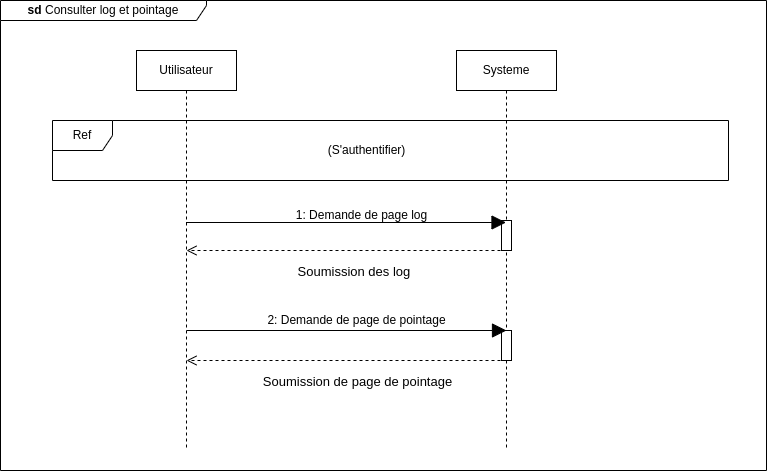

The diagram above was exported from draw.io. Its source (the exported page's mxGraphModel, read from the mxfile embedded in the PNG):
<mxGraphModel dx="1114" dy="580" grid="1" gridSize="10" guides="1" tooltips="1" connect="1" arrows="1" fold="1" page="1" pageScale="1" pageWidth="827" pageHeight="1169" math="0" shadow="0">
  <root>
    <mxCell id="0" />
    <mxCell id="1" parent="0" />
    <mxCell id="tdUoJGkRmZpEIa0cQcxA-1" value="&lt;b&gt;sd&lt;/b&gt;&amp;nbsp;Consulter log et pointage" style="shape=umlFrame;whiteSpace=wrap;html=1;pointerEvents=0;width=206;height=20;rounded=0;" vertex="1" parent="1">
      <mxGeometry x="24" y="110" width="766" height="470" as="geometry" />
    </mxCell>
    <mxCell id="tdUoJGkRmZpEIa0cQcxA-2" value="Utilisateur" style="shape=umlLifeline;perimeter=lifelinePerimeter;whiteSpace=wrap;html=1;container=1;dropTarget=0;collapsible=0;recursiveResize=0;outlineConnect=0;portConstraint=eastwest;newEdgeStyle={&quot;edgeStyle&quot;:&quot;elbowEdgeStyle&quot;,&quot;elbow&quot;:&quot;vertical&quot;,&quot;curved&quot;:0,&quot;rounded&quot;:0};rounded=0;" vertex="1" parent="1">
      <mxGeometry x="160" y="160" width="100" height="400" as="geometry" />
    </mxCell>
    <mxCell id="tdUoJGkRmZpEIa0cQcxA-3" value="Systeme" style="shape=umlLifeline;perimeter=lifelinePerimeter;whiteSpace=wrap;html=1;container=1;dropTarget=0;collapsible=0;recursiveResize=0;outlineConnect=0;portConstraint=eastwest;newEdgeStyle={&quot;edgeStyle&quot;:&quot;elbowEdgeStyle&quot;,&quot;elbow&quot;:&quot;vertical&quot;,&quot;curved&quot;:0,&quot;rounded&quot;:0};rounded=0;" vertex="1" parent="1">
      <mxGeometry x="480" y="160" width="100" height="400" as="geometry" />
    </mxCell>
    <mxCell id="tdUoJGkRmZpEIa0cQcxA-32" value="" style="html=1;points=[];perimeter=orthogonalPerimeter;outlineConnect=0;targetShapes=umlLifeline;portConstraint=eastwest;newEdgeStyle={&quot;edgeStyle&quot;:&quot;elbowEdgeStyle&quot;,&quot;elbow&quot;:&quot;vertical&quot;,&quot;curved&quot;:0,&quot;rounded&quot;:0};rounded=0;" vertex="1" parent="tdUoJGkRmZpEIa0cQcxA-3">
      <mxGeometry x="45" y="170" width="10" height="30" as="geometry" />
    </mxCell>
    <mxCell id="tdUoJGkRmZpEIa0cQcxA-33" value="" style="html=1;points=[];perimeter=orthogonalPerimeter;outlineConnect=0;targetShapes=umlLifeline;portConstraint=eastwest;newEdgeStyle={&quot;edgeStyle&quot;:&quot;elbowEdgeStyle&quot;,&quot;elbow&quot;:&quot;vertical&quot;,&quot;curved&quot;:0,&quot;rounded&quot;:0};rounded=0;" vertex="1" parent="tdUoJGkRmZpEIa0cQcxA-3">
      <mxGeometry x="45" y="280" width="10" height="30" as="geometry" />
    </mxCell>
    <mxCell id="tdUoJGkRmZpEIa0cQcxA-16" value="Ref" style="shape=umlFrame;whiteSpace=wrap;html=1;pointerEvents=0;" vertex="1" parent="1">
      <mxGeometry x="76" y="230" width="676" height="60" as="geometry" />
    </mxCell>
    <mxCell id="tdUoJGkRmZpEIa0cQcxA-23" value="(S'authentifier)" style="text;html=1;align=center;verticalAlign=middle;resizable=0;points=[];autosize=1;strokeColor=none;fillColor=none;" vertex="1" parent="1">
      <mxGeometry x="340" y="245" width="100" height="30" as="geometry" />
    </mxCell>
    <mxCell id="tdUoJGkRmZpEIa0cQcxA-24" value="" style="endArrow=block;endFill=1;endSize=12;html=1;rounded=0;" edge="1" parent="1">
      <mxGeometry width="160" relative="1" as="geometry">
        <mxPoint x="209.5" y="332" as="sourcePoint" />
        <mxPoint x="529.5" y="332" as="targetPoint" />
      </mxGeometry>
    </mxCell>
    <mxCell id="tdUoJGkRmZpEIa0cQcxA-25" value="1: Demande de page log" style="text;html=1;align=center;verticalAlign=middle;resizable=0;points=[];autosize=1;strokeColor=none;fillColor=none;rounded=0;" vertex="1" parent="1">
      <mxGeometry x="310" y="310" width="150" height="30" as="geometry" />
    </mxCell>
    <mxCell id="tdUoJGkRmZpEIa0cQcxA-26" value="" style="html=1;verticalAlign=bottom;endArrow=open;dashed=1;endSize=8;edgeStyle=elbowEdgeStyle;elbow=vertical;curved=0;rounded=0;" edge="1" parent="1">
      <mxGeometry relative="1" as="geometry">
        <mxPoint x="530" y="360" as="sourcePoint" />
        <mxPoint x="210" y="360" as="targetPoint" />
        <Array as="points">
          <mxPoint x="366.5" y="360" />
        </Array>
      </mxGeometry>
    </mxCell>
    <mxCell id="tdUoJGkRmZpEIa0cQcxA-27" value="&lt;font style=&quot;font-size: 13px;&quot;&gt;Soumission des log&amp;nbsp;&amp;nbsp;&lt;/font&gt;" style="edgeLabel;html=1;align=center;verticalAlign=middle;resizable=0;points=[];rounded=0;" vertex="1" connectable="0" parent="tdUoJGkRmZpEIa0cQcxA-26">
      <mxGeometry x="0.1188" y="1" relative="1" as="geometry">
        <mxPoint x="29" y="19" as="offset" />
      </mxGeometry>
    </mxCell>
    <mxCell id="tdUoJGkRmZpEIa0cQcxA-28" value="" style="endArrow=block;endFill=1;endSize=12;html=1;rounded=0;" edge="1" parent="1">
      <mxGeometry width="160" relative="1" as="geometry">
        <mxPoint x="210" y="440" as="sourcePoint" />
        <mxPoint x="530" y="440" as="targetPoint" />
      </mxGeometry>
    </mxCell>
    <mxCell id="tdUoJGkRmZpEIa0cQcxA-29" value="2: Demande de page de pointage" style="text;html=1;align=center;verticalAlign=middle;resizable=0;points=[];autosize=1;strokeColor=none;fillColor=none;rounded=0;" vertex="1" parent="1">
      <mxGeometry x="280" y="415" width="200" height="30" as="geometry" />
    </mxCell>
    <mxCell id="tdUoJGkRmZpEIa0cQcxA-30" value="" style="html=1;verticalAlign=bottom;endArrow=open;dashed=1;endSize=8;edgeStyle=elbowEdgeStyle;elbow=vertical;curved=0;rounded=0;" edge="1" parent="1">
      <mxGeometry relative="1" as="geometry">
        <mxPoint x="530" y="470" as="sourcePoint" />
        <mxPoint x="210" y="470" as="targetPoint" />
        <Array as="points">
          <mxPoint x="366.5" y="470" />
        </Array>
      </mxGeometry>
    </mxCell>
    <mxCell id="tdUoJGkRmZpEIa0cQcxA-31" value="&lt;span style=&quot;font-size: 13px;&quot;&gt;Soumission de page de pointage&lt;/span&gt;" style="edgeLabel;html=1;align=center;verticalAlign=middle;resizable=0;points=[];rounded=0;" vertex="1" connectable="0" parent="tdUoJGkRmZpEIa0cQcxA-30">
      <mxGeometry x="0.1188" y="1" relative="1" as="geometry">
        <mxPoint x="29" y="19" as="offset" />
      </mxGeometry>
    </mxCell>
  </root>
</mxGraphModel>